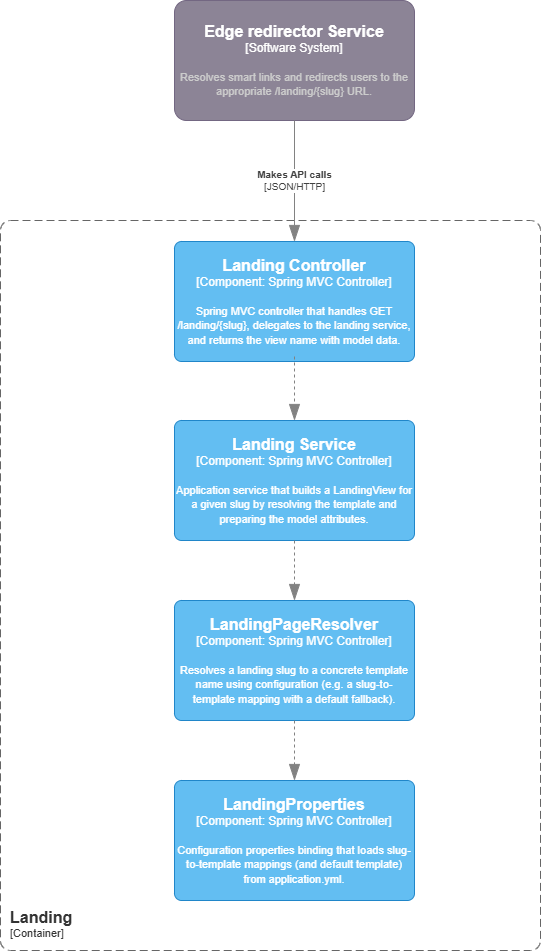

The diagram above was exported from draw.io. Its source (the exported page's mxGraphModel, read from the mxfile embedded in the PNG):
<mxGraphModel dx="1828" dy="1085" grid="1" gridSize="10" guides="1" tooltips="1" connect="1" arrows="1" fold="1" page="1" pageScale="1" pageWidth="827" pageHeight="1169" math="0" shadow="0">
  <root>
    <mxCell id="0" />
    <mxCell id="1" parent="0" />
    <object placeholders="1" c4Name="Landing" c4Type="ContainerScopeBoundary" c4Application="Container" label="&lt;font style=&quot;font-size: 16px&quot;&gt;&lt;b&gt;&lt;div style=&quot;text-align: left&quot;&gt;%c4Name%&lt;/div&gt;&lt;/b&gt;&lt;/font&gt;&lt;div style=&quot;text-align: left&quot;&gt;[%c4Application%]&lt;/div&gt;" id="2kZljfH1FELaOJZFl5ZP-1">
      <mxCell style="rounded=1;fontSize=11;whiteSpace=wrap;html=1;dashed=1;arcSize=20;fillColor=none;strokeColor=#666666;fontColor=#333333;labelBackgroundColor=none;align=left;verticalAlign=bottom;labelBorderColor=none;spacingTop=0;spacing=10;dashPattern=8 4;metaEdit=1;rotatable=0;perimeter=rectanglePerimeter;noLabel=0;labelPadding=0;allowArrows=0;connectable=0;expand=0;recursiveResize=0;editable=1;pointerEvents=0;absoluteArcSize=1;points=[[0.25,0,0],[0.5,0,0],[0.75,0,0],[1,0.25,0],[1,0.5,0],[1,0.75,0],[0.75,1,0],[0.5,1,0],[0.25,1,0],[0,0.75,0],[0,0.5,0],[0,0.25,0]];" vertex="1" parent="1">
        <mxGeometry x="600" y="340" width="540" height="730" as="geometry" />
      </mxCell>
    </object>
    <object placeholders="1" c4Name="Landing Controller" c4Type="Component" c4Technology="Spring MVC Controller" c4Description="Spring MVC controller that handles GET /landing/{slug}, delegates to the landing service, and returns the view name with model data." label="&lt;font style=&quot;font-size: 16px&quot;&gt;&lt;b&gt;%c4Name%&lt;/b&gt;&lt;/font&gt;&lt;div&gt;[%c4Type%: %c4Technology%]&lt;/div&gt;&lt;br&gt;&lt;div&gt;&lt;font style=&quot;font-size: 11px&quot;&gt;%c4Description%&lt;/font&gt;&lt;/div&gt;" id="2kZljfH1FELaOJZFl5ZP-2">
      <mxCell style="rounded=1;whiteSpace=wrap;html=1;labelBackgroundColor=none;fillColor=#63BEF2;fontColor=#ffffff;align=center;arcSize=6;strokeColor=#2086C9;metaEdit=1;resizable=0;points=[[0.25,0,0],[0.5,0,0],[0.75,0,0],[1,0.25,0],[1,0.5,0],[1,0.75,0],[0.75,1,0],[0.5,1,0],[0.25,1,0],[0,0.75,0],[0,0.5,0],[0,0.25,0]];" vertex="1" parent="1">
        <mxGeometry x="774" y="361" width="240" height="120" as="geometry" />
      </mxCell>
    </object>
    <object placeholders="1" c4Type="Relationship" id="2kZljfH1FELaOJZFl5ZP-14">
      <mxCell style="endArrow=blockThin;html=1;fontSize=10;fontColor=#404040;strokeWidth=1;endFill=1;strokeColor=#828282;elbow=vertical;metaEdit=1;endSize=14;startSize=14;jumpStyle=arc;jumpSize=16;rounded=0;edgeStyle=orthogonalEdgeStyle;exitX=0.5;exitY=1;exitDx=0;exitDy=0;exitPerimeter=0;dashed=1;entryX=0.5;entryY=0;entryDx=0;entryDy=0;entryPerimeter=0;" edge="1" parent="1" target="2kZljfH1FELaOJZFl5ZP-19">
        <mxGeometry width="240" relative="1" as="geometry">
          <mxPoint x="894" y="476" as="sourcePoint" />
          <mxPoint x="1130" y="525" as="targetPoint" />
          <Array as="points">
            <mxPoint x="894" y="530" />
            <mxPoint x="894" y="530" />
          </Array>
        </mxGeometry>
      </mxCell>
    </object>
    <object placeholders="1" c4Name="Edge redirector Service" c4Type="Software System" c4Description="Resolves smart links and redirects users to the appropriate /landing/{slug} URL." label="&lt;font style=&quot;font-size: 16px&quot;&gt;&lt;b&gt;%c4Name%&lt;/b&gt;&lt;/font&gt;&lt;div&gt;[%c4Type%]&lt;/div&gt;&lt;br&gt;&lt;div&gt;&lt;font style=&quot;font-size: 11px&quot;&gt;&lt;font color=&quot;#cccccc&quot;&gt;%c4Description%&lt;/font&gt;&lt;/div&gt;" id="2kZljfH1FELaOJZFl5ZP-17">
      <mxCell style="rounded=1;whiteSpace=wrap;html=1;labelBackgroundColor=none;fillColor=#8C8496;fontColor=#ffffff;align=center;arcSize=10;strokeColor=#736782;metaEdit=1;resizable=0;points=[[0.25,0,0],[0.5,0,0],[0.75,0,0],[1,0.25,0],[1,0.5,0],[1,0.75,0],[0.75,1,0],[0.5,1,0],[0.25,1,0],[0,0.75,0],[0,0.5,0],[0,0.25,0]];" vertex="1" parent="1">
        <mxGeometry x="774" y="120" width="240" height="120" as="geometry" />
      </mxCell>
    </object>
    <object placeholders="1" c4Type="Relationship" c4Technology="JSON/HTTP" c4Description="Makes API calls" label="&lt;div style=&quot;text-align: left&quot;&gt;&lt;div style=&quot;text-align: center&quot;&gt;&lt;b&gt;%c4Description%&lt;/b&gt;&lt;/div&gt;&lt;div style=&quot;text-align: center&quot;&gt;[%c4Technology%]&lt;/div&gt;&lt;/div&gt;" id="2kZljfH1FELaOJZFl5ZP-18">
      <mxCell style="endArrow=blockThin;html=1;fontSize=10;fontColor=#404040;strokeWidth=1;endFill=1;strokeColor=#828282;elbow=vertical;metaEdit=1;endSize=14;startSize=14;jumpStyle=arc;jumpSize=16;rounded=0;edgeStyle=orthogonalEdgeStyle;exitX=0.5;exitY=1;exitDx=0;exitDy=0;exitPerimeter=0;entryX=0.5;entryY=0;entryDx=0;entryDy=0;entryPerimeter=0;" edge="1" parent="1" source="2kZljfH1FELaOJZFl5ZP-17" target="2kZljfH1FELaOJZFl5ZP-2">
        <mxGeometry width="240" relative="1" as="geometry">
          <mxPoint x="490" y="540" as="sourcePoint" />
          <mxPoint x="730" y="540" as="targetPoint" />
        </mxGeometry>
      </mxCell>
    </object>
    <object placeholders="1" c4Name="Landing Service" c4Type="Component" c4Technology="Spring MVC Controller" c4Description="Application service that builds a LandingView for a given slug by resolving the template and preparing the model attributes." label="&lt;font style=&quot;font-size: 16px&quot;&gt;&lt;b&gt;%c4Name%&lt;/b&gt;&lt;/font&gt;&lt;div&gt;[%c4Type%: %c4Technology%]&lt;/div&gt;&lt;br&gt;&lt;div&gt;&lt;font style=&quot;font-size: 11px&quot;&gt;%c4Description%&lt;/font&gt;&lt;/div&gt;" id="2kZljfH1FELaOJZFl5ZP-19">
      <mxCell style="rounded=1;whiteSpace=wrap;html=1;labelBackgroundColor=none;fillColor=#63BEF2;fontColor=#ffffff;align=center;arcSize=6;strokeColor=#2086C9;metaEdit=1;resizable=0;points=[[0.25,0,0],[0.5,0,0],[0.75,0,0],[1,0.25,0],[1,0.5,0],[1,0.75,0],[0.75,1,0],[0.5,1,0],[0.25,1,0],[0,0.75,0],[0,0.5,0],[0,0.25,0]];" vertex="1" parent="1">
        <mxGeometry x="774" y="540" width="240" height="120" as="geometry" />
      </mxCell>
    </object>
    <object placeholders="1" c4Name="LandingPageResolver" c4Type="Component" c4Technology="Spring MVC Controller" c4Description="Resolves a landing slug to a concrete template name using configuration (e.g. a slug-to-template mapping with a default fallback)." label="&lt;font style=&quot;font-size: 16px&quot;&gt;&lt;b&gt;%c4Name%&lt;/b&gt;&lt;/font&gt;&lt;div&gt;[%c4Type%: %c4Technology%]&lt;/div&gt;&lt;br&gt;&lt;div&gt;&lt;font style=&quot;font-size: 11px&quot;&gt;%c4Description%&lt;/font&gt;&lt;/div&gt;" id="2kZljfH1FELaOJZFl5ZP-20">
      <mxCell style="rounded=1;whiteSpace=wrap;html=1;labelBackgroundColor=none;fillColor=#63BEF2;fontColor=#ffffff;align=center;arcSize=6;strokeColor=#2086C9;metaEdit=1;resizable=0;points=[[0.25,0,0],[0.5,0,0],[0.75,0,0],[1,0.25,0],[1,0.5,0],[1,0.75,0],[0.75,1,0],[0.5,1,0],[0.25,1,0],[0,0.75,0],[0,0.5,0],[0,0.25,0]];" vertex="1" parent="1">
        <mxGeometry x="774" y="720" width="240" height="120" as="geometry" />
      </mxCell>
    </object>
    <object placeholders="1" c4Name="LandingProperties" c4Type="Component" c4Technology="Spring MVC Controller" c4Description="Configuration properties binding that loads slug-to-template mappings (and default template) from application.yml." label="&lt;font style=&quot;font-size: 16px&quot;&gt;&lt;b&gt;%c4Name%&lt;/b&gt;&lt;/font&gt;&lt;div&gt;[%c4Type%: %c4Technology%]&lt;/div&gt;&lt;br&gt;&lt;div&gt;&lt;font style=&quot;font-size: 11px&quot;&gt;%c4Description%&lt;/font&gt;&lt;/div&gt;" id="2kZljfH1FELaOJZFl5ZP-22">
      <mxCell style="rounded=1;whiteSpace=wrap;html=1;labelBackgroundColor=none;fillColor=#63BEF2;fontColor=#ffffff;align=center;arcSize=6;strokeColor=#2086C9;metaEdit=1;resizable=0;points=[[0.25,0,0],[0.5,0,0],[0.75,0,0],[1,0.25,0],[1,0.5,0],[1,0.75,0],[0.75,1,0],[0.5,1,0],[0.25,1,0],[0,0.75,0],[0,0.5,0],[0,0.25,0]];" vertex="1" parent="1">
        <mxGeometry x="774" y="900" width="240" height="120" as="geometry" />
      </mxCell>
    </object>
    <object placeholders="1" c4Type="Relationship" id="2kZljfH1FELaOJZFl5ZP-29">
      <mxCell style="endArrow=blockThin;html=1;fontSize=10;fontColor=#404040;strokeWidth=1;endFill=1;strokeColor=#828282;elbow=vertical;metaEdit=1;endSize=14;startSize=14;jumpStyle=arc;jumpSize=16;rounded=0;edgeStyle=orthogonalEdgeStyle;exitX=0.5;exitY=1;exitDx=0;exitDy=0;exitPerimeter=0;dashed=1;entryX=0.5;entryY=0;entryDx=0;entryDy=0;entryPerimeter=0;" edge="1" parent="1" source="2kZljfH1FELaOJZFl5ZP-19" target="2kZljfH1FELaOJZFl5ZP-20">
        <mxGeometry width="240" relative="1" as="geometry">
          <mxPoint x="904" y="486" as="sourcePoint" />
          <mxPoint x="904" y="550" as="targetPoint" />
          <Array as="points">
            <mxPoint x="894" y="690" />
            <mxPoint x="894" y="690" />
          </Array>
        </mxGeometry>
      </mxCell>
    </object>
    <object placeholders="1" c4Type="Relationship" id="2kZljfH1FELaOJZFl5ZP-30">
      <mxCell style="endArrow=blockThin;html=1;fontSize=10;fontColor=#404040;strokeWidth=1;endFill=1;strokeColor=#828282;elbow=vertical;metaEdit=1;endSize=14;startSize=14;jumpStyle=arc;jumpSize=16;rounded=0;edgeStyle=orthogonalEdgeStyle;exitX=0.5;exitY=1;exitDx=0;exitDy=0;exitPerimeter=0;dashed=1;entryX=0.5;entryY=0;entryDx=0;entryDy=0;entryPerimeter=0;" edge="1" parent="1" source="2kZljfH1FELaOJZFl5ZP-20" target="2kZljfH1FELaOJZFl5ZP-22">
        <mxGeometry width="240" relative="1" as="geometry">
          <mxPoint x="904" y="670" as="sourcePoint" />
          <mxPoint x="904" y="730" as="targetPoint" />
          <Array as="points">
            <mxPoint x="894" y="870" />
            <mxPoint x="894" y="870" />
          </Array>
        </mxGeometry>
      </mxCell>
    </object>
  </root>
</mxGraphModel>